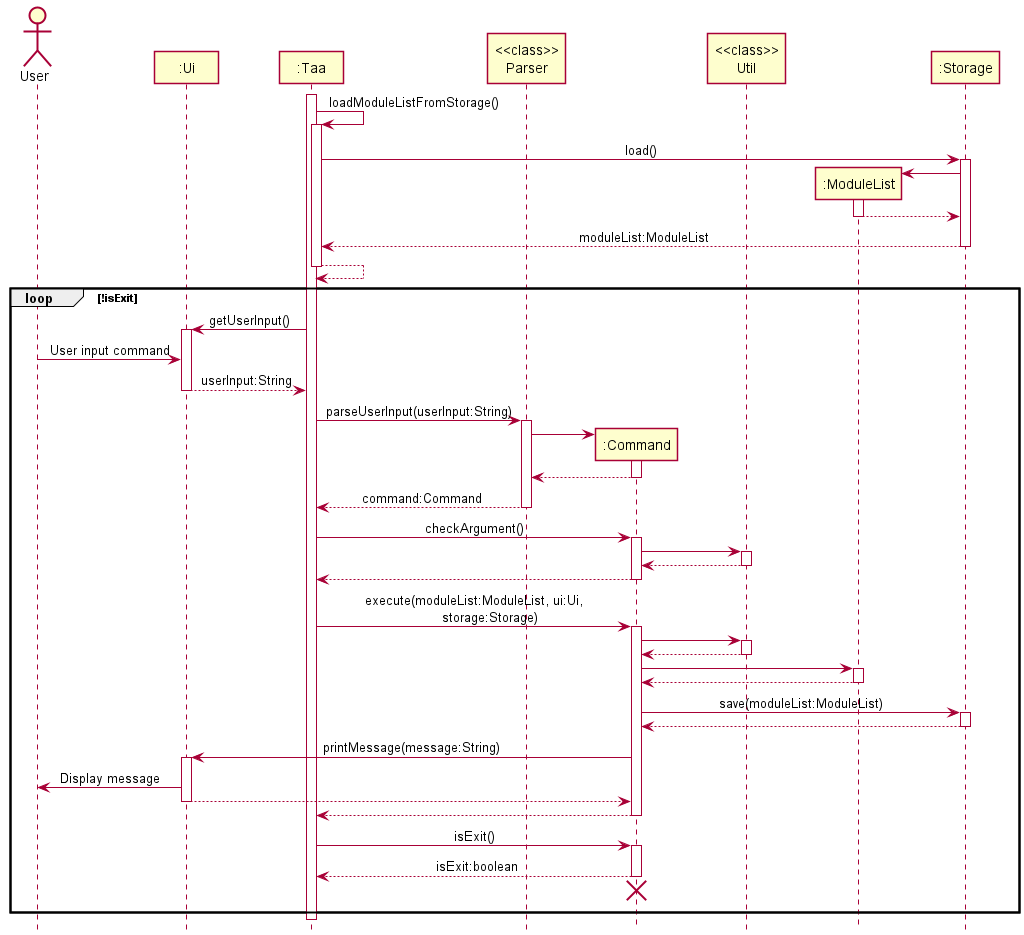

The diagram above was rendered by PlantUML. Its source (embedded in the PNG):
@startuml
!include style.puml

Actor User as user
Participant ":Ui" as ui
Participant ":Taa" as taa
Participant "<<class>>\nParser" as parser
Participant ":Command" as command
Participant "<<class>>\nUtil" as util
Participant ":ModuleList" as moduleList
Participant ":Storage" as storage

activate taa

taa -> taa : loadModuleListFromStorage()
activate taa

taa -> storage : load()
activate storage

create moduleList
storage -> moduleList
activate moduleList
moduleList --> storage
deactivate moduleList

storage --> taa : moduleList:ModuleList
deactivate storage

taa --> taa
deactivate taa

loop !isExit
taa -> ui : getUserInput()
activate ui

user -> ui : User input command
ui --> taa : userInput:String
deactivate ui

taa -> parser : parseUserInput(userInput:String)
activate parser

create command
parser -> command
activate command
command --> parser
deactivate command

parser --> taa : command:Command
deactivate parser

taa -> command : checkArgument()
activate command

command -> util
activate util
util --> command
deactivate util

command --> taa
deactivate command

taa -> command : execute(moduleList:ModuleList, ui:Ui,\n\tstorage:Storage)
activate command

command -> util
activate util
util --> command
deactivate util

command -> moduleList
activate moduleList
moduleList --> command
deactivate moduleList

command -> storage : save(moduleList:ModuleList)
activate storage
storage --> command
deactivate storage

command -> ui : printMessage(message:String)
activate ui
ui -> user : Display message
ui --> command
deactivate ui

command --> taa
deactivate command

taa -> command : isExit()
activate command
command --> taa : isExit:boolean
deactivate command

taa -[hidden]-> command
destroy command
taa -[hidden]-> command

end
deactivate taa

@enduml